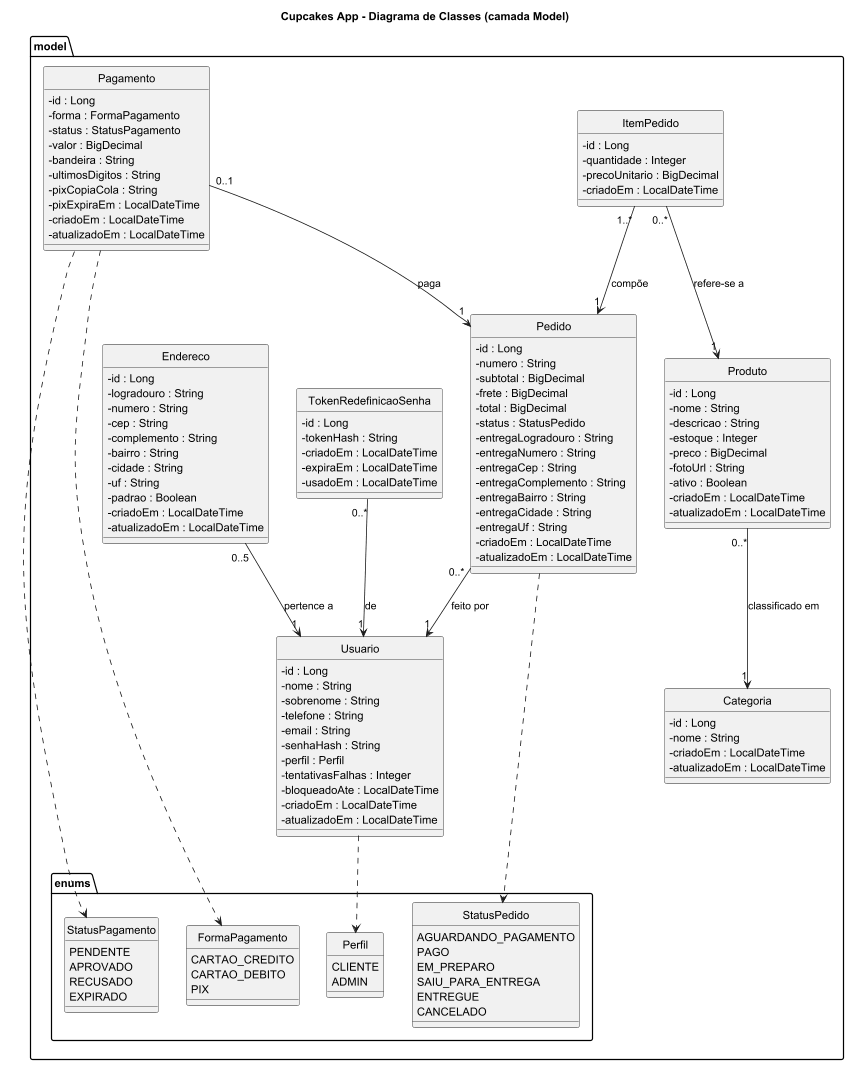

The diagram above was rendered by PlantUML. Its source (embedded in the PNG):
@startuml classes
title Cupcakes App - Diagrama de Classes (camada Model)
hide circle
skinparam classAttributeIconSize 0

package "model.enums" {
  enum Perfil {
    CLIENTE
    ADMIN
  }
  enum StatusPedido {
    AGUARDANDO_PAGAMENTO
    PAGO
    EM_PREPARO
    SAIU_PARA_ENTREGA
    ENTREGUE
    CANCELADO
  }
  enum FormaPagamento {
    CARTAO_CREDITO
    CARTAO_DEBITO
    PIX
  }
  enum StatusPagamento {
    PENDENTE
    APROVADO
    RECUSADO
    EXPIRADO
  }
}

package "model" {
  class Usuario {
    - id : Long
    - nome : String
    - sobrenome : String
    - telefone : String
    - email : String
    - senhaHash : String
    - perfil : Perfil
    - tentativasFalhas : Integer
    - bloqueadoAte : LocalDateTime
    - criadoEm : LocalDateTime
    - atualizadoEm : LocalDateTime
  }

  class Endereco {
    - id : Long
    - logradouro : String
    - numero : String
    - cep : String
    - complemento : String
    - bairro : String
    - cidade : String
    - uf : String
    - padrao : Boolean
    - criadoEm : LocalDateTime
    - atualizadoEm : LocalDateTime
  }

  class Categoria {
    - id : Long
    - nome : String
    - criadoEm : LocalDateTime
    - atualizadoEm : LocalDateTime
  }

  class Produto {
    - id : Long
    - nome : String
    - descricao : String
    - estoque : Integer
    - preco : BigDecimal
    - fotoUrl : String
    - ativo : Boolean
    - criadoEm : LocalDateTime
    - atualizadoEm : LocalDateTime
  }

  class Pedido {
    - id : Long
    - numero : String
    - subtotal : BigDecimal
    - frete : BigDecimal
    - total : BigDecimal
    - status : StatusPedido
    - entregaLogradouro : String
    - entregaNumero : String
    - entregaCep : String
    - entregaComplemento : String
    - entregaBairro : String
    - entregaCidade : String
    - entregaUf : String
    - criadoEm : LocalDateTime
    - atualizadoEm : LocalDateTime
  }

  class ItemPedido {
    - id : Long
    - quantidade : Integer
    - precoUnitario : BigDecimal
    - criadoEm : LocalDateTime
  }

  class Pagamento {
    - id : Long
    - forma : FormaPagamento
    - status : StatusPagamento
    - valor : BigDecimal
    - bandeira : String
    - ultimosDigitos : String
    - pixCopiaCola : String
    - pixExpiraEm : LocalDateTime
    - criadoEm : LocalDateTime
    - atualizadoEm : LocalDateTime
  }

  class TokenRedefinicaoSenha {
    - id : Long
    - tokenHash : String
    - criadoEm : LocalDateTime
    - expiraEm : LocalDateTime
    - usadoEm : LocalDateTime
  }
}

' Associações (seta = lado que conhece o outro no código)
Endereco "0..5" --> "1" Usuario : pertence a
Pedido "0..*" --> "1" Usuario : feito por
TokenRedefinicaoSenha "0..*" --> "1" Usuario : de
Produto "0..*" --> "1" Categoria : classificado em
ItemPedido "1..*" --> "1" Pedido : compõe
ItemPedido "0..*" --> "1" Produto : refere-se a
Pagamento "0..1" --> "1" Pedido : paga

' Uso dos enums
Usuario ..> Perfil
Pedido ..> StatusPedido
Pagamento ..> FormaPagamento
Pagamento ..> StatusPagamento
@enduml